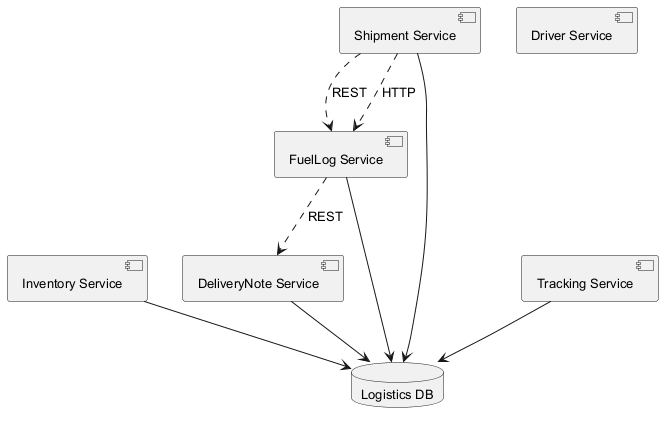

The diagram above was rendered by PlantUML. Its source (embedded in the PNG):
@startuml
skinparam backgroundColor #FFFFFF
skinparam classBackgroundColor #F3E5F5
skinparam classBorderColor #6A1B9A
skinparam defaultFontSize 13
component "DeliveryNote Service" as C_DeliveryNoteService
component "Inventory Service" as C_InventoryService
component "FuelLog Service" as C_FuelLogService
component "Driver Service" as C_DriverService
component "Tracking Service" as C_TrackingService
component "Shipment Service" as C_ShipmentService
database "Logistics DB" as DB_logistics
C_DeliveryNoteService --> DB_logistics
C_InventoryService --> DB_logistics
C_FuelLogService --> DB_logistics
C_TrackingService --> DB_logistics
C_ShipmentService --> DB_logistics
C_ShipmentService ..> C_FuelLogService : REST
C_ShipmentService ..> C_FuelLogService : HTTP
C_FuelLogService ..> C_DeliveryNoteService : REST
@enduml